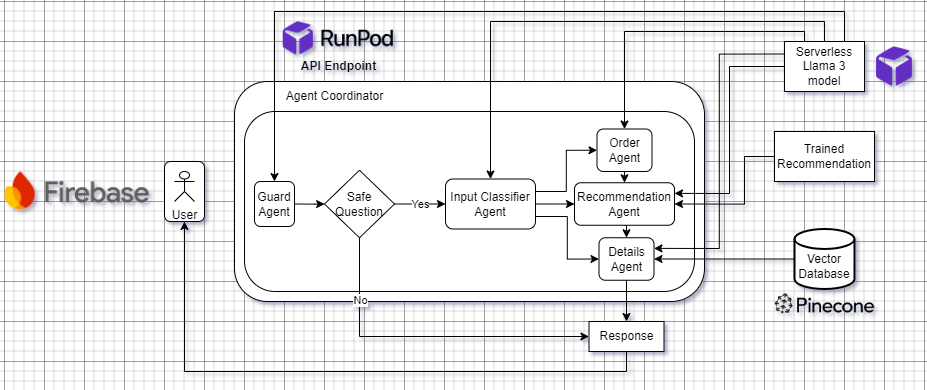

The diagram above was exported from draw.io. Its source (the exported page's mxGraphModel, read from the mxfile embedded in the PNG):
<mxGraphModel dx="2950" dy="1434" grid="1" gridSize="10" guides="1" tooltips="1" connect="1" arrows="1" fold="1" page="1" pageScale="1" pageWidth="850" pageHeight="1100" math="0" shadow="0">
  <root>
    <mxCell id="0" />
    <mxCell id="1" parent="0" />
    <mxCell id="3AfTmzxIH21wVMROlCGm-45" style="edgeStyle=orthogonalEdgeStyle;rounded=0;orthogonalLoop=1;jettySize=auto;html=1;exitX=0.5;exitY=1;exitDx=0;exitDy=0;entryX=0.5;entryY=1;entryDx=0;entryDy=0;" parent="1" source="3AfTmzxIH21wVMROlCGm-8" target="3AfTmzxIH21wVMROlCGm-44" edge="1">
      <mxGeometry relative="1" as="geometry" />
    </mxCell>
    <mxCell id="3AfTmzxIH21wVMROlCGm-44" value="" style="rounded=1;whiteSpace=wrap;html=1;" parent="1" vertex="1">
      <mxGeometry x="80" y="400" width="40" height="60" as="geometry" />
    </mxCell>
    <mxCell id="3AfTmzxIH21wVMROlCGm-29" value="" style="rounded=1;whiteSpace=wrap;html=1;" parent="1" vertex="1">
      <mxGeometry x="150" y="320" width="470" height="220" as="geometry" />
    </mxCell>
    <mxCell id="3AfTmzxIH21wVMROlCGm-1" value="User&lt;div&gt;&lt;br&gt;&lt;/div&gt;" style="shape=umlActor;verticalLabelPosition=bottom;verticalAlign=top;html=1;outlineConnect=0;" parent="1" vertex="1">
      <mxGeometry x="90" y="410" width="20" height="30" as="geometry" />
    </mxCell>
    <mxCell id="3AfTmzxIH21wVMROlCGm-2" value="" style="rounded=1;whiteSpace=wrap;html=1;arcSize=17;" parent="1" vertex="1">
      <mxGeometry x="160" y="350" width="450" height="180" as="geometry" />
    </mxCell>
    <mxCell id="3AfTmzxIH21wVMROlCGm-57" style="edgeStyle=orthogonalEdgeStyle;rounded=0;orthogonalLoop=1;jettySize=auto;html=1;exitX=0;exitY=0.5;exitDx=0;exitDy=0;entryX=1;entryY=0.5;entryDx=0;entryDy=0;" parent="1" source="3AfTmzxIH21wVMROlCGm-4" target="3AfTmzxIH21wVMROlCGm-15" edge="1">
      <mxGeometry relative="1" as="geometry">
        <Array as="points">
          <mxPoint x="660" y="395" />
          <mxPoint x="660" y="443" />
        </Array>
      </mxGeometry>
    </mxCell>
    <mxCell id="3AfTmzxIH21wVMROlCGm-4" value="Trained Recommendation" style="rounded=0;whiteSpace=wrap;html=1;" parent="1" vertex="1">
      <mxGeometry x="690" y="370" width="100" height="50" as="geometry" />
    </mxCell>
    <mxCell id="3AfTmzxIH21wVMROlCGm-8" value="Response" style="rounded=0;whiteSpace=wrap;html=1;" parent="1" vertex="1">
      <mxGeometry x="504.5" y="560" width="75" height="30" as="geometry" />
    </mxCell>
    <mxCell id="3AfTmzxIH21wVMROlCGm-19" style="edgeStyle=orthogonalEdgeStyle;rounded=0;orthogonalLoop=1;jettySize=auto;html=1;exitX=1;exitY=0.5;exitDx=0;exitDy=0;" parent="1" source="3AfTmzxIH21wVMROlCGm-9" target="3AfTmzxIH21wVMROlCGm-10" edge="1">
      <mxGeometry relative="1" as="geometry" />
    </mxCell>
    <mxCell id="3AfTmzxIH21wVMROlCGm-9" value="Guard Agent" style="rounded=1;whiteSpace=wrap;html=1;" parent="1" vertex="1">
      <mxGeometry x="170" y="420" width="40" height="45" as="geometry" />
    </mxCell>
    <mxCell id="3AfTmzxIH21wVMROlCGm-21" value="Yes" style="edgeStyle=orthogonalEdgeStyle;rounded=0;orthogonalLoop=1;jettySize=auto;html=1;exitX=1;exitY=0.5;exitDx=0;exitDy=0;entryX=0;entryY=0.5;entryDx=0;entryDy=0;" parent="1" source="3AfTmzxIH21wVMROlCGm-10" target="3AfTmzxIH21wVMROlCGm-13" edge="1">
      <mxGeometry relative="1" as="geometry" />
    </mxCell>
    <mxCell id="3AfTmzxIH21wVMROlCGm-36" style="edgeStyle=orthogonalEdgeStyle;rounded=0;orthogonalLoop=1;jettySize=auto;html=1;exitX=0.5;exitY=1;exitDx=0;exitDy=0;entryX=0;entryY=0.5;entryDx=0;entryDy=0;" parent="1" source="3AfTmzxIH21wVMROlCGm-10" target="3AfTmzxIH21wVMROlCGm-8" edge="1">
      <mxGeometry relative="1" as="geometry" />
    </mxCell>
    <mxCell id="3AfTmzxIH21wVMROlCGm-37" value="No" style="edgeLabel;html=1;align=center;verticalAlign=middle;resizable=0;points=[];" parent="3AfTmzxIH21wVMROlCGm-36" vertex="1" connectable="0">
      <mxGeometry x="-0.6213" relative="1" as="geometry">
        <mxPoint as="offset" />
      </mxGeometry>
    </mxCell>
    <mxCell id="3AfTmzxIH21wVMROlCGm-10" value="Safe Question" style="rhombus;whiteSpace=wrap;html=1;" parent="1" vertex="1">
      <mxGeometry x="240" y="408.75" width="70" height="67.5" as="geometry" />
    </mxCell>
    <mxCell id="3AfTmzxIH21wVMROlCGm-23" style="edgeStyle=orthogonalEdgeStyle;rounded=0;orthogonalLoop=1;jettySize=auto;html=1;exitX=1;exitY=0.75;exitDx=0;exitDy=0;entryX=0;entryY=0.5;entryDx=0;entryDy=0;" parent="1" source="3AfTmzxIH21wVMROlCGm-13" target="3AfTmzxIH21wVMROlCGm-16" edge="1">
      <mxGeometry relative="1" as="geometry" />
    </mxCell>
    <mxCell id="3AfTmzxIH21wVMROlCGm-24" style="edgeStyle=orthogonalEdgeStyle;rounded=0;orthogonalLoop=1;jettySize=auto;html=1;exitX=1;exitY=0.25;exitDx=0;exitDy=0;entryX=0;entryY=0.5;entryDx=0;entryDy=0;" parent="1" source="3AfTmzxIH21wVMROlCGm-13" target="3AfTmzxIH21wVMROlCGm-14" edge="1">
      <mxGeometry relative="1" as="geometry" />
    </mxCell>
    <mxCell id="3AfTmzxIH21wVMROlCGm-25" style="edgeStyle=orthogonalEdgeStyle;rounded=0;orthogonalLoop=1;jettySize=auto;html=1;exitX=1;exitY=0.5;exitDx=0;exitDy=0;entryX=0;entryY=0.5;entryDx=0;entryDy=0;" parent="1" source="3AfTmzxIH21wVMROlCGm-13" target="3AfTmzxIH21wVMROlCGm-15" edge="1">
      <mxGeometry relative="1" as="geometry" />
    </mxCell>
    <mxCell id="3AfTmzxIH21wVMROlCGm-13" value="Input Classifier Agent" style="rounded=1;whiteSpace=wrap;html=1;" parent="1" vertex="1">
      <mxGeometry x="361" y="417.5" width="90" height="50" as="geometry" />
    </mxCell>
    <mxCell id="3AfTmzxIH21wVMROlCGm-61" style="edgeStyle=orthogonalEdgeStyle;rounded=0;orthogonalLoop=1;jettySize=auto;html=1;exitX=0.5;exitY=1;exitDx=0;exitDy=0;entryX=0.5;entryY=0;entryDx=0;entryDy=0;" parent="1" source="3AfTmzxIH21wVMROlCGm-14" target="3AfTmzxIH21wVMROlCGm-15" edge="1">
      <mxGeometry relative="1" as="geometry" />
    </mxCell>
    <mxCell id="3AfTmzxIH21wVMROlCGm-14" value="Order Agent" style="rounded=1;whiteSpace=wrap;html=1;" parent="1" vertex="1">
      <mxGeometry x="512.5" y="367.5" width="55" height="42.5" as="geometry" />
    </mxCell>
    <mxCell id="3AfTmzxIH21wVMROlCGm-62" style="edgeStyle=orthogonalEdgeStyle;rounded=0;orthogonalLoop=1;jettySize=auto;html=1;exitX=0.5;exitY=1;exitDx=0;exitDy=0;entryX=0.5;entryY=0;entryDx=0;entryDy=0;" parent="1" source="3AfTmzxIH21wVMROlCGm-15" target="3AfTmzxIH21wVMROlCGm-16" edge="1">
      <mxGeometry relative="1" as="geometry" />
    </mxCell>
    <mxCell id="3AfTmzxIH21wVMROlCGm-15" value="Recommendation Agent" style="rounded=1;whiteSpace=wrap;html=1;" parent="1" vertex="1">
      <mxGeometry x="490" y="421.25" width="100" height="42.5" as="geometry" />
    </mxCell>
    <mxCell id="3AfTmzxIH21wVMROlCGm-60" value="" style="edgeStyle=orthogonalEdgeStyle;rounded=0;orthogonalLoop=1;jettySize=auto;html=1;" parent="1" source="3AfTmzxIH21wVMROlCGm-16" target="3AfTmzxIH21wVMROlCGm-8" edge="1">
      <mxGeometry relative="1" as="geometry" />
    </mxCell>
    <mxCell id="3AfTmzxIH21wVMROlCGm-16" value="Details Agent" style="rounded=1;whiteSpace=wrap;html=1;" parent="1" vertex="1">
      <mxGeometry x="514.5" y="476.25" width="55" height="42.5" as="geometry" />
    </mxCell>
    <mxCell id="3AfTmzxIH21wVMROlCGm-33" value="Agent Coordinator" style="text;html=1;align=center;verticalAlign=middle;resizable=0;points=[];autosize=1;strokeColor=none;fillColor=none;" parent="1" vertex="1">
      <mxGeometry x="190" y="320" width="120" height="30" as="geometry" />
    </mxCell>
    <mxCell id="3AfTmzxIH21wVMROlCGm-58" style="edgeStyle=orthogonalEdgeStyle;rounded=0;orthogonalLoop=1;jettySize=auto;html=1;exitX=0;exitY=0.5;exitDx=0;exitDy=0;exitPerimeter=0;entryX=1;entryY=0.5;entryDx=0;entryDy=0;" parent="1" source="3AfTmzxIH21wVMROlCGm-46" target="3AfTmzxIH21wVMROlCGm-16" edge="1">
      <mxGeometry relative="1" as="geometry" />
    </mxCell>
    <mxCell id="3AfTmzxIH21wVMROlCGm-46" value="&lt;div&gt;&lt;br&gt;&lt;/div&gt;Vector Database" style="strokeWidth=2;html=1;shape=mxgraph.flowchart.database;whiteSpace=wrap;" parent="1" vertex="1">
      <mxGeometry x="710" y="467.5" width="60" height="60" as="geometry" />
    </mxCell>
    <mxCell id="3AfTmzxIH21wVMROlCGm-51" style="edgeStyle=orthogonalEdgeStyle;rounded=0;orthogonalLoop=1;jettySize=auto;html=1;exitX=0.5;exitY=0;exitDx=0;exitDy=0;entryX=0.5;entryY=0;entryDx=0;entryDy=0;" parent="1" source="3AfTmzxIH21wVMROlCGm-49" target="3AfTmzxIH21wVMROlCGm-13" edge="1">
      <mxGeometry relative="1" as="geometry">
        <Array as="points">
          <mxPoint x="740" y="260" />
          <mxPoint x="406" y="260" />
        </Array>
      </mxGeometry>
    </mxCell>
    <mxCell id="3AfTmzxIH21wVMROlCGm-53" style="edgeStyle=orthogonalEdgeStyle;rounded=0;orthogonalLoop=1;jettySize=auto;html=1;exitX=0.25;exitY=0;exitDx=0;exitDy=0;entryX=0.5;entryY=0;entryDx=0;entryDy=0;" parent="1" source="3AfTmzxIH21wVMROlCGm-49" target="3AfTmzxIH21wVMROlCGm-14" edge="1">
      <mxGeometry relative="1" as="geometry">
        <Array as="points">
          <mxPoint x="720" y="270" />
          <mxPoint x="540" y="270" />
        </Array>
      </mxGeometry>
    </mxCell>
    <mxCell id="3AfTmzxIH21wVMROlCGm-55" style="edgeStyle=orthogonalEdgeStyle;rounded=0;orthogonalLoop=1;jettySize=auto;html=1;exitX=0.75;exitY=0;exitDx=0;exitDy=0;entryX=0.5;entryY=0;entryDx=0;entryDy=0;" parent="1" source="3AfTmzxIH21wVMROlCGm-49" target="3AfTmzxIH21wVMROlCGm-9" edge="1">
      <mxGeometry relative="1" as="geometry">
        <Array as="points">
          <mxPoint x="760" y="250" />
          <mxPoint x="190" y="250" />
        </Array>
      </mxGeometry>
    </mxCell>
    <mxCell id="3AfTmzxIH21wVMROlCGm-56" style="edgeStyle=orthogonalEdgeStyle;rounded=0;orthogonalLoop=1;jettySize=auto;html=1;exitX=0;exitY=0.5;exitDx=0;exitDy=0;entryX=1;entryY=0.25;entryDx=0;entryDy=0;" parent="1" source="3AfTmzxIH21wVMROlCGm-49" target="3AfTmzxIH21wVMROlCGm-15" edge="1">
      <mxGeometry relative="1" as="geometry" />
    </mxCell>
    <mxCell id="3AfTmzxIH21wVMROlCGm-64" style="edgeStyle=orthogonalEdgeStyle;rounded=0;orthogonalLoop=1;jettySize=auto;html=1;exitX=0;exitY=0.25;exitDx=0;exitDy=0;entryX=1;entryY=0.25;entryDx=0;entryDy=0;" parent="1" source="3AfTmzxIH21wVMROlCGm-49" target="3AfTmzxIH21wVMROlCGm-16" edge="1">
      <mxGeometry relative="1" as="geometry" />
    </mxCell>
    <mxCell id="3AfTmzxIH21wVMROlCGm-49" value="Serverless Llama 3 model" style="rounded=0;whiteSpace=wrap;html=1;" parent="1" vertex="1">
      <mxGeometry x="700" y="280" width="80" height="50" as="geometry" />
    </mxCell>
    <mxCell id="3AfTmzxIH21wVMROlCGm-65" value="" style="shape=image;verticalLabelPosition=bottom;labelBackgroundColor=default;verticalAlign=top;aspect=fixed;imageAspect=0;image=https://upload.wikimedia.org/wikipedia/commons/thumb/0/0b/New_Firebase_logo.svg/1200px-New_Firebase_logo.svg.png;" parent="1" vertex="1">
      <mxGeometry x="-80" y="410" width="145.9" height="40" as="geometry" />
    </mxCell>
    <mxCell id="3AfTmzxIH21wVMROlCGm-66" value="" style="shape=image;verticalLabelPosition=bottom;labelBackgroundColor=default;verticalAlign=top;aspect=fixed;imageAspect=0;image=https://www.einpresswire.com/image/large/745942/runpod.png;" parent="1" vertex="1">
      <mxGeometry x="197.11" y="260" width="112.89" height="33.49" as="geometry" />
    </mxCell>
    <mxCell id="3AfTmzxIH21wVMROlCGm-68" value="&lt;b&gt;API Endpoint&lt;/b&gt;" style="text;html=1;align=center;verticalAlign=middle;resizable=0;points=[];autosize=1;strokeColor=none;fillColor=none;" parent="1" vertex="1">
      <mxGeometry x="203.56" y="290" width="100" height="30" as="geometry" />
    </mxCell>
    <mxCell id="3AfTmzxIH21wVMROlCGm-72" value="" style="shape=image;verticalLabelPosition=bottom;labelBackgroundColor=default;verticalAlign=top;aspect=fixed;imageAspect=0;image=https://www.einpresswire.com/image/large/745942/runpod.png;clipPath=inset(0% 68.67% 0% 0%);" parent="1" vertex="1">
      <mxGeometry x="790" y="285" width="42.25" height="40" as="geometry" />
    </mxCell>
    <mxCell id="3AfTmzxIH21wVMROlCGm-74" value="" style="shape=image;verticalLabelPosition=bottom;labelBackgroundColor=default;verticalAlign=top;aspect=fixed;imageAspect=0;image=https://www.bigdatawire.com/wp-content/uploads/2023/04/Pinecone-Logo.png;" parent="1" vertex="1">
      <mxGeometry x="685.12" y="527.5" width="109.76" height="30" as="geometry" />
    </mxCell>
  </root>
</mxGraphModel>